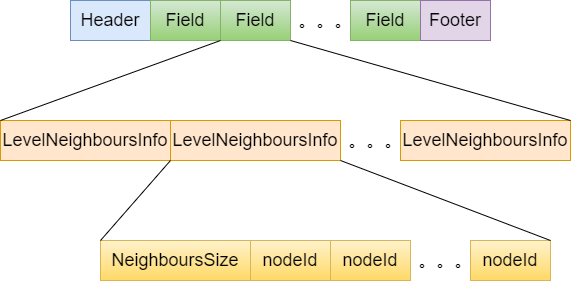

The diagram above was exported from draw.io. Its source (the exported page's mxGraphModel, read from the mxfile embedded in the PNG):
<mxGraphModel dx="1360" dy="802" grid="1" gridSize="10" guides="1" tooltips="1" connect="1" arrows="1" fold="1" page="1" pageScale="1" pageWidth="827" pageHeight="1169" math="0" shadow="0">
  <root>
    <mxCell id="0" />
    <mxCell id="1" parent="0" />
    <mxCell id="9dihBuO-XHQ7PhWOBwTW-1" value="&lt;font style=&quot;font-size: 18px&quot;&gt;Header&lt;/font&gt;" style="rounded=0;whiteSpace=wrap;html=1;fillColor=#dae8fc;strokeColor=#6c8ebf;" vertex="1" parent="1">
      <mxGeometry x="150" y="60" width="80" height="40" as="geometry" />
    </mxCell>
    <mxCell id="9dihBuO-XHQ7PhWOBwTW-2" value="&lt;font style=&quot;font-size: 18px&quot;&gt;Field&lt;/font&gt;" style="rounded=0;whiteSpace=wrap;html=1;fillColor=#d5e8d4;strokeColor=#82b366;gradientColor=#97d077;" vertex="1" parent="1">
      <mxGeometry x="230" y="60" width="70" height="40" as="geometry" />
    </mxCell>
    <mxCell id="9dihBuO-XHQ7PhWOBwTW-3" value="&lt;font style=&quot;font-size: 18px&quot;&gt;Field&lt;/font&gt;" style="rounded=0;whiteSpace=wrap;html=1;fillColor=#d5e8d4;strokeColor=#82b366;gradientColor=#97d077;" vertex="1" parent="1">
      <mxGeometry x="300" y="60" width="70" height="40" as="geometry" />
    </mxCell>
    <mxCell id="9dihBuO-XHQ7PhWOBwTW-4" value="&lt;font style=&quot;font-size: 18px&quot;&gt;Field&lt;/font&gt;" style="rounded=0;whiteSpace=wrap;html=1;fillColor=#d5e8d4;strokeColor=#82b366;gradientColor=#97d077;" vertex="1" parent="1">
      <mxGeometry x="430" y="60" width="70" height="40" as="geometry" />
    </mxCell>
    <mxCell id="9dihBuO-XHQ7PhWOBwTW-5" value="&lt;font style=&quot;font-size: 18px&quot;&gt;。。。&lt;/font&gt;" style="text;html=1;align=center;verticalAlign=middle;resizable=0;points=[];autosize=1;strokeColor=none;fillColor=none;" vertex="1" parent="1">
      <mxGeometry x="370" y="70" width="70" height="20" as="geometry" />
    </mxCell>
    <mxCell id="9dihBuO-XHQ7PhWOBwTW-6" value="&lt;font style=&quot;font-size: 18px&quot;&gt;Footer&lt;/font&gt;" style="rounded=0;whiteSpace=wrap;html=1;fillColor=#e1d5e7;strokeColor=#9673a6;" vertex="1" parent="1">
      <mxGeometry x="500" y="60" width="70" height="40" as="geometry" />
    </mxCell>
    <mxCell id="9dihBuO-XHQ7PhWOBwTW-9" value="&lt;font style=&quot;font-size: 18px&quot;&gt;LevelNeighboursInfo&lt;/font&gt;" style="rounded=0;whiteSpace=wrap;html=1;fillColor=#ffe6cc;strokeColor=#d79b00;" vertex="1" parent="1">
      <mxGeometry x="80" y="180" width="170" height="40" as="geometry" />
    </mxCell>
    <mxCell id="9dihBuO-XHQ7PhWOBwTW-11" value="&lt;span style=&quot;font-size: 18px&quot;&gt;NeighboursSize&lt;/span&gt;" style="rounded=0;whiteSpace=wrap;html=1;fillColor=#fff2cc;strokeColor=#d6b656;gradientColor=#ffd966;" vertex="1" parent="1">
      <mxGeometry x="180" y="300" width="150" height="40" as="geometry" />
    </mxCell>
    <mxCell id="9dihBuO-XHQ7PhWOBwTW-19" value="&lt;font style=&quot;font-size: 18px&quot;&gt;nodeId&lt;/font&gt;" style="rounded=0;whiteSpace=wrap;html=1;fillColor=#fff2cc;strokeColor=#d6b656;gradientColor=#ffd966;" vertex="1" parent="1">
      <mxGeometry x="330" y="300" width="80" height="40" as="geometry" />
    </mxCell>
    <mxCell id="9dihBuO-XHQ7PhWOBwTW-20" value="&lt;span style=&quot;font-size: 18px&quot;&gt;nodeId&lt;/span&gt;" style="rounded=0;whiteSpace=wrap;html=1;fillColor=#fff2cc;strokeColor=#d6b656;gradientColor=#ffd966;" vertex="1" parent="1">
      <mxGeometry x="410" y="300" width="80" height="40" as="geometry" />
    </mxCell>
    <mxCell id="9dihBuO-XHQ7PhWOBwTW-21" value="&lt;span style=&quot;font-size: 18px&quot;&gt;nodeId&lt;/span&gt;" style="rounded=0;whiteSpace=wrap;html=1;fillColor=#fff2cc;strokeColor=#d6b656;gradientColor=#ffd966;" vertex="1" parent="1">
      <mxGeometry x="550" y="300" width="80" height="40" as="geometry" />
    </mxCell>
    <mxCell id="9dihBuO-XHQ7PhWOBwTW-22" value="&lt;font style=&quot;font-size: 18px&quot;&gt;。。。&lt;/font&gt;" style="text;html=1;align=center;verticalAlign=middle;resizable=0;points=[];autosize=1;strokeColor=none;fillColor=none;" vertex="1" parent="1">
      <mxGeometry x="420" y="190" width="70" height="20" as="geometry" />
    </mxCell>
    <mxCell id="9dihBuO-XHQ7PhWOBwTW-23" value="&lt;font style=&quot;font-size: 18px&quot;&gt;LevelNeighboursInfo&lt;/font&gt;" style="rounded=0;whiteSpace=wrap;html=1;fillColor=#ffe6cc;strokeColor=#d79b00;" vertex="1" parent="1">
      <mxGeometry x="250" y="180" width="170" height="40" as="geometry" />
    </mxCell>
    <mxCell id="9dihBuO-XHQ7PhWOBwTW-24" value="&lt;font style=&quot;font-size: 18px&quot;&gt;LevelNeighboursInfo&lt;/font&gt;" style="rounded=0;whiteSpace=wrap;html=1;fillColor=#ffe6cc;strokeColor=#d79b00;" vertex="1" parent="1">
      <mxGeometry x="480" y="180" width="170" height="40" as="geometry" />
    </mxCell>
    <mxCell id="9dihBuO-XHQ7PhWOBwTW-25" value="" style="endArrow=none;html=1;rounded=0;exitX=0;exitY=0;exitDx=0;exitDy=0;" edge="1" parent="1" source="9dihBuO-XHQ7PhWOBwTW-9">
      <mxGeometry width="50" height="50" relative="1" as="geometry">
        <mxPoint x="250" y="150" as="sourcePoint" />
        <mxPoint x="300" y="100" as="targetPoint" />
      </mxGeometry>
    </mxCell>
    <mxCell id="9dihBuO-XHQ7PhWOBwTW-26" value="" style="endArrow=none;html=1;rounded=0;exitX=1;exitY=0;exitDx=0;exitDy=0;" edge="1" parent="1" source="9dihBuO-XHQ7PhWOBwTW-24">
      <mxGeometry width="50" height="50" relative="1" as="geometry">
        <mxPoint x="320" y="150" as="sourcePoint" />
        <mxPoint x="370" y="100" as="targetPoint" />
      </mxGeometry>
    </mxCell>
    <mxCell id="9dihBuO-XHQ7PhWOBwTW-27" value="" style="endArrow=none;html=1;rounded=0;exitX=0;exitY=0;exitDx=0;exitDy=0;" edge="1" parent="1" source="9dihBuO-XHQ7PhWOBwTW-11">
      <mxGeometry width="50" height="50" relative="1" as="geometry">
        <mxPoint x="200" y="270" as="sourcePoint" />
        <mxPoint x="250" y="220" as="targetPoint" />
      </mxGeometry>
    </mxCell>
    <mxCell id="9dihBuO-XHQ7PhWOBwTW-28" value="" style="endArrow=none;html=1;rounded=0;exitX=1;exitY=0;exitDx=0;exitDy=0;" edge="1" parent="1" source="9dihBuO-XHQ7PhWOBwTW-21">
      <mxGeometry width="50" height="50" relative="1" as="geometry">
        <mxPoint x="370" y="270" as="sourcePoint" />
        <mxPoint x="420" y="220" as="targetPoint" />
      </mxGeometry>
    </mxCell>
    <mxCell id="9dihBuO-XHQ7PhWOBwTW-29" value="&lt;font style=&quot;font-size: 18px&quot;&gt;。。。&lt;/font&gt;" style="text;html=1;align=center;verticalAlign=middle;resizable=0;points=[];autosize=1;strokeColor=none;fillColor=none;" vertex="1" parent="1">
      <mxGeometry x="490" y="310" width="70" height="20" as="geometry" />
    </mxCell>
  </root>
</mxGraphModel>